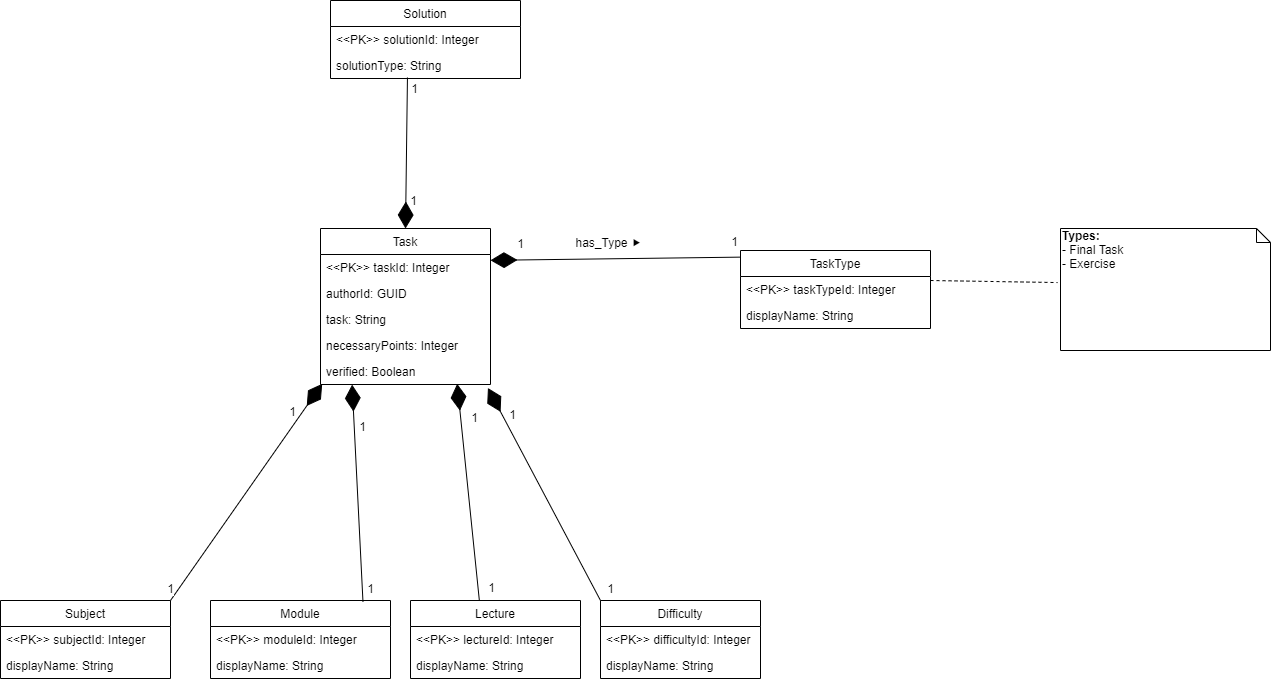

The diagram above was exported from draw.io. Its source (the exported page's mxGraphModel, read from the mxfile embedded in the PNG):
<mxGraphModel dx="1422" dy="713" grid="1" gridSize="10" guides="1" tooltips="1" connect="1" arrows="1" fold="1" page="1" pageScale="1" pageWidth="826" pageHeight="1169" background="#ffffff" math="0" shadow="0">
  <root>
    <mxCell id="0" />
    <mxCell id="1" parent="0" />
    <object label="" id="TYSsNtpgB68i84OsVJZ2-163">
      <mxCell style="endArrow=diamondThin;endFill=1;endSize=24;html=1;entryX=1;entryY=0.204;entryDx=0;entryDy=0;entryPerimeter=0;exitX=0;exitY=0.085;exitDx=0;exitDy=0;exitPerimeter=0;" edge="1" parent="1" source="TYSsNtpgB68i84OsVJZ2-158" target="TYSsNtpgB68i84OsVJZ2-154">
        <mxGeometry width="160" relative="1" as="geometry">
          <mxPoint x="290" y="510" as="sourcePoint" />
          <mxPoint x="450" y="510" as="targetPoint" />
        </mxGeometry>
      </mxCell>
    </object>
    <mxCell id="TYSsNtpgB68i84OsVJZ2-166" value="&lt;font style=&quot;font-size: 12px&quot;&gt;has_Type&amp;nbsp;&lt;span style=&quot;font-family: &amp;#34;comic sans ms&amp;#34; , cursive , sans-serif ; white-space: normal&quot;&gt;⯈&lt;/span&gt;&lt;br&gt;&lt;/font&gt;" style="text;html=1;align=center;verticalAlign=middle;resizable=0;points=[];labelBackgroundColor=#ffffff;" vertex="1" connectable="0" parent="TYSsNtpgB68i84OsVJZ2-163">
      <mxGeometry x="0.0579" y="-1" relative="1" as="geometry">
        <mxPoint y="-15.57" as="offset" />
      </mxGeometry>
    </mxCell>
    <mxCell id="TYSsNtpgB68i84OsVJZ2-167" value="1" style="text;html=1;align=center;verticalAlign=middle;resizable=0;points=[];labelBackgroundColor=#ffffff;" vertex="1" connectable="0" parent="TYSsNtpgB68i84OsVJZ2-163">
      <mxGeometry x="-0.9412" relative="1" as="geometry">
        <mxPoint y="-16.63" as="offset" />
      </mxGeometry>
    </mxCell>
    <mxCell id="TYSsNtpgB68i84OsVJZ2-168" value="1" style="text;html=1;align=center;verticalAlign=middle;resizable=0;points=[];labelBackgroundColor=#ffffff;" vertex="1" connectable="0" parent="TYSsNtpgB68i84OsVJZ2-163">
      <mxGeometry x="0.771" relative="1" as="geometry">
        <mxPoint y="-16.53" as="offset" />
      </mxGeometry>
    </mxCell>
    <mxCell id="TYSsNtpgB68i84OsVJZ2-219" value="" style="endArrow=diamondThin;endFill=1;endSize=24;html=1;exitX=0.405;exitY=0.962;exitDx=0;exitDy=0;exitPerimeter=0;entryX=0.5;entryY=0;entryDx=0;entryDy=0;" edge="1" parent="1" source="TYSsNtpgB68i84OsVJZ2-248" target="TYSsNtpgB68i84OsVJZ2-154">
      <mxGeometry width="160" relative="1" as="geometry">
        <mxPoint x="660" y="290" as="sourcePoint" />
        <mxPoint x="820" y="290" as="targetPoint" />
      </mxGeometry>
    </mxCell>
    <mxCell id="TYSsNtpgB68i84OsVJZ2-221" value="1" style="text;html=1;align=center;verticalAlign=middle;resizable=0;points=[];labelBackgroundColor=#ffffff;" vertex="1" connectable="0" parent="TYSsNtpgB68i84OsVJZ2-219">
      <mxGeometry x="-0.8529" y="-1" relative="1" as="geometry">
        <mxPoint x="8" as="offset" />
      </mxGeometry>
    </mxCell>
    <mxCell id="TYSsNtpgB68i84OsVJZ2-222" value="1" style="text;html=1;align=center;verticalAlign=middle;resizable=0;points=[];labelBackgroundColor=#ffffff;" vertex="1" connectable="0" parent="TYSsNtpgB68i84OsVJZ2-219">
      <mxGeometry x="0.6099" y="1" relative="1" as="geometry">
        <mxPoint x="5.77" as="offset" />
      </mxGeometry>
    </mxCell>
    <mxCell id="TYSsNtpgB68i84OsVJZ2-199" value="Difficulty" style="swimlane;fontStyle=0;childLayout=stackLayout;horizontal=1;startSize=26;fillColor=none;horizontalStack=0;resizeParent=1;resizeParentMax=0;resizeLast=0;collapsible=1;marginBottom=0;" vertex="1" parent="1">
      <mxGeometry x="940" y="700" width="160" height="78" as="geometry" />
    </mxCell>
    <mxCell id="TYSsNtpgB68i84OsVJZ2-200" value="&lt;&lt;PK&gt;&gt; difficultyId: Integer&#10;" style="text;strokeColor=none;fillColor=none;align=left;verticalAlign=top;spacingLeft=4;spacingRight=4;overflow=hidden;rotatable=0;points=[[0,0.5],[1,0.5]];portConstraint=eastwest;" vertex="1" parent="TYSsNtpgB68i84OsVJZ2-199">
      <mxGeometry y="26" width="160" height="26" as="geometry" />
    </mxCell>
    <mxCell id="TYSsNtpgB68i84OsVJZ2-201" value="displayName: String" style="text;strokeColor=none;fillColor=none;align=left;verticalAlign=top;spacingLeft=4;spacingRight=4;overflow=hidden;rotatable=0;points=[[0,0.5],[1,0.5]];portConstraint=eastwest;" vertex="1" parent="TYSsNtpgB68i84OsVJZ2-199">
      <mxGeometry y="52" width="160" height="26" as="geometry" />
    </mxCell>
    <mxCell id="TYSsNtpgB68i84OsVJZ2-195" value="Lecture" style="swimlane;fontStyle=0;childLayout=stackLayout;horizontal=1;startSize=26;fillColor=none;horizontalStack=0;resizeParent=1;resizeParentMax=0;resizeLast=0;collapsible=1;marginBottom=0;" vertex="1" parent="1">
      <mxGeometry x="750" y="700" width="170" height="78" as="geometry" />
    </mxCell>
    <mxCell id="TYSsNtpgB68i84OsVJZ2-196" value="&lt;&lt;PK&gt;&gt; lectureId: Integer" style="text;strokeColor=none;fillColor=none;align=left;verticalAlign=top;spacingLeft=4;spacingRight=4;overflow=hidden;rotatable=0;points=[[0,0.5],[1,0.5]];portConstraint=eastwest;" vertex="1" parent="TYSsNtpgB68i84OsVJZ2-195">
      <mxGeometry y="26" width="170" height="26" as="geometry" />
    </mxCell>
    <mxCell id="TYSsNtpgB68i84OsVJZ2-197" value="displayName: String" style="text;strokeColor=none;fillColor=none;align=left;verticalAlign=top;spacingLeft=4;spacingRight=4;overflow=hidden;rotatable=0;points=[[0,0.5],[1,0.5]];portConstraint=eastwest;" vertex="1" parent="TYSsNtpgB68i84OsVJZ2-195">
      <mxGeometry y="52" width="170" height="26" as="geometry" />
    </mxCell>
    <mxCell id="TYSsNtpgB68i84OsVJZ2-186" value="Subject" style="swimlane;fontStyle=0;childLayout=stackLayout;horizontal=1;startSize=26;fillColor=none;horizontalStack=0;resizeParent=1;resizeParentMax=0;resizeLast=0;collapsible=1;marginBottom=0;" vertex="1" parent="1">
      <mxGeometry x="340" y="700" width="170" height="78" as="geometry" />
    </mxCell>
    <mxCell id="TYSsNtpgB68i84OsVJZ2-187" value="&lt;&lt;PK&gt;&gt; subjectId: Integer" style="text;strokeColor=none;fillColor=none;align=left;verticalAlign=top;spacingLeft=4;spacingRight=4;overflow=hidden;rotatable=0;points=[[0,0.5],[1,0.5]];portConstraint=eastwest;" vertex="1" parent="TYSsNtpgB68i84OsVJZ2-186">
      <mxGeometry y="26" width="170" height="26" as="geometry" />
    </mxCell>
    <mxCell id="TYSsNtpgB68i84OsVJZ2-188" value="displayName: String" style="text;strokeColor=none;fillColor=none;align=left;verticalAlign=top;spacingLeft=4;spacingRight=4;overflow=hidden;rotatable=0;points=[[0,0.5],[1,0.5]];portConstraint=eastwest;" vertex="1" parent="TYSsNtpgB68i84OsVJZ2-186">
      <mxGeometry y="52" width="170" height="26" as="geometry" />
    </mxCell>
    <mxCell id="TYSsNtpgB68i84OsVJZ2-224" value="" style="endArrow=diamondThin;endFill=1;endSize=24;html=1;exitX=1;exitY=0;exitDx=0;exitDy=0;entryX=0.01;entryY=0.974;entryDx=0;entryDy=0;entryPerimeter=0;" edge="1" parent="1" source="TYSsNtpgB68i84OsVJZ2-186" target="TYSsNtpgB68i84OsVJZ2-169">
      <mxGeometry width="160" relative="1" as="geometry">
        <mxPoint x="630" y="710" as="sourcePoint" />
        <mxPoint x="790" y="710" as="targetPoint" />
      </mxGeometry>
    </mxCell>
    <mxCell id="TYSsNtpgB68i84OsVJZ2-225" value="1" style="text;html=1;align=center;verticalAlign=middle;resizable=0;points=[];labelBackgroundColor=#ffffff;" vertex="1" connectable="0" parent="TYSsNtpgB68i84OsVJZ2-224">
      <mxGeometry x="0.745" relative="1" as="geometry">
        <mxPoint x="-11.05" as="offset" />
      </mxGeometry>
    </mxCell>
    <mxCell id="TYSsNtpgB68i84OsVJZ2-226" value="1" style="text;html=1;align=center;verticalAlign=middle;resizable=0;points=[];labelBackgroundColor=#ffffff;" vertex="1" connectable="0" parent="TYSsNtpgB68i84OsVJZ2-224">
      <mxGeometry x="-0.8881" y="1" relative="1" as="geometry">
        <mxPoint x="-8.34" as="offset" />
      </mxGeometry>
    </mxCell>
    <mxCell id="TYSsNtpgB68i84OsVJZ2-227" value="" style="endArrow=diamondThin;endFill=1;endSize=24;html=1;entryX=0.186;entryY=1.006;entryDx=0;entryDy=0;entryPerimeter=0;exitX=0.847;exitY=0.013;exitDx=0;exitDy=0;exitPerimeter=0;" edge="1" parent="1" source="TYSsNtpgB68i84OsVJZ2-190" target="TYSsNtpgB68i84OsVJZ2-169">
      <mxGeometry width="160" relative="1" as="geometry">
        <mxPoint x="702" y="696" as="sourcePoint" />
        <mxPoint x="740" y="610" as="targetPoint" />
      </mxGeometry>
    </mxCell>
    <mxCell id="TYSsNtpgB68i84OsVJZ2-228" value="1" style="text;html=1;align=center;verticalAlign=middle;resizable=0;points=[];labelBackgroundColor=#ffffff;" vertex="1" connectable="0" parent="TYSsNtpgB68i84OsVJZ2-227">
      <mxGeometry x="0.6205" y="-1" relative="1" as="geometry">
        <mxPoint x="7.22" as="offset" />
      </mxGeometry>
    </mxCell>
    <mxCell id="TYSsNtpgB68i84OsVJZ2-229" value="1" style="text;html=1;align=center;verticalAlign=middle;resizable=0;points=[];labelBackgroundColor=#ffffff;" vertex="1" connectable="0" parent="TYSsNtpgB68i84OsVJZ2-227">
      <mxGeometry x="-0.8814" y="-2" relative="1" as="geometry">
        <mxPoint x="5.59" as="offset" />
      </mxGeometry>
    </mxCell>
    <mxCell id="TYSsNtpgB68i84OsVJZ2-190" value="Module" style="swimlane;fontStyle=0;childLayout=stackLayout;horizontal=1;startSize=26;fillColor=none;horizontalStack=0;resizeParent=1;resizeParentMax=0;resizeLast=0;collapsible=1;marginBottom=0;" vertex="1" parent="1">
      <mxGeometry x="550" y="700" width="180" height="78" as="geometry" />
    </mxCell>
    <mxCell id="TYSsNtpgB68i84OsVJZ2-191" value="&lt;&lt;PK&gt;&gt; moduleId: Integer" style="text;strokeColor=none;fillColor=none;align=left;verticalAlign=top;spacingLeft=4;spacingRight=4;overflow=hidden;rotatable=0;points=[[0,0.5],[1,0.5]];portConstraint=eastwest;" vertex="1" parent="TYSsNtpgB68i84OsVJZ2-190">
      <mxGeometry y="26" width="180" height="26" as="geometry" />
    </mxCell>
    <mxCell id="TYSsNtpgB68i84OsVJZ2-192" value="displayName: String" style="text;strokeColor=none;fillColor=none;align=left;verticalAlign=top;spacingLeft=4;spacingRight=4;overflow=hidden;rotatable=0;points=[[0,0.5],[1,0.5]];portConstraint=eastwest;" vertex="1" parent="TYSsNtpgB68i84OsVJZ2-190">
      <mxGeometry y="52" width="180" height="26" as="geometry" />
    </mxCell>
    <mxCell id="TYSsNtpgB68i84OsVJZ2-230" value="" style="endArrow=diamondThin;endFill=1;endSize=24;html=1;entryX=0.804;entryY=0.974;entryDx=0;entryDy=0;entryPerimeter=0;exitX=0.405;exitY=0;exitDx=0;exitDy=0;exitPerimeter=0;" edge="1" parent="1" source="TYSsNtpgB68i84OsVJZ2-195" target="TYSsNtpgB68i84OsVJZ2-169">
      <mxGeometry width="160" relative="1" as="geometry">
        <mxPoint x="580" y="610" as="sourcePoint" />
        <mxPoint x="740" y="610" as="targetPoint" />
      </mxGeometry>
    </mxCell>
    <mxCell id="TYSsNtpgB68i84OsVJZ2-231" value="1" style="text;html=1;align=center;verticalAlign=middle;resizable=0;points=[];labelBackgroundColor=#ffffff;" vertex="1" connectable="0" parent="TYSsNtpgB68i84OsVJZ2-230">
      <mxGeometry x="0.6914" relative="1" as="geometry">
        <mxPoint x="13.32" as="offset" />
      </mxGeometry>
    </mxCell>
    <mxCell id="TYSsNtpgB68i84OsVJZ2-232" value="1" style="text;html=1;align=center;verticalAlign=middle;resizable=0;points=[];labelBackgroundColor=#ffffff;" vertex="1" connectable="0" parent="TYSsNtpgB68i84OsVJZ2-230">
      <mxGeometry x="-0.8671" y="1" relative="1" as="geometry">
        <mxPoint x="14.3" as="offset" />
      </mxGeometry>
    </mxCell>
    <mxCell id="TYSsNtpgB68i84OsVJZ2-233" value="" style="endArrow=diamondThin;endFill=1;endSize=24;html=1;entryX=0.985;entryY=1.135;entryDx=0;entryDy=0;entryPerimeter=0;exitX=0;exitY=0;exitDx=0;exitDy=0;" edge="1" parent="1" source="TYSsNtpgB68i84OsVJZ2-199" target="TYSsNtpgB68i84OsVJZ2-169">
      <mxGeometry width="160" relative="1" as="geometry">
        <mxPoint x="580" y="610" as="sourcePoint" />
        <mxPoint x="740" y="610" as="targetPoint" />
      </mxGeometry>
    </mxCell>
    <mxCell id="TYSsNtpgB68i84OsVJZ2-234" value="1" style="text;html=1;align=center;verticalAlign=middle;resizable=0;points=[];labelBackgroundColor=#ffffff;" vertex="1" connectable="0" parent="TYSsNtpgB68i84OsVJZ2-233">
      <mxGeometry x="0.7381" y="-3" relative="1" as="geometry">
        <mxPoint x="6.27" as="offset" />
      </mxGeometry>
    </mxCell>
    <mxCell id="TYSsNtpgB68i84OsVJZ2-235" value="1" style="text;html=1;align=center;verticalAlign=middle;resizable=0;points=[];labelBackgroundColor=#ffffff;" vertex="1" connectable="0" parent="TYSsNtpgB68i84OsVJZ2-233">
      <mxGeometry x="-0.8913" y="-3" relative="1" as="geometry">
        <mxPoint x="12.87" as="offset" />
      </mxGeometry>
    </mxCell>
    <mxCell id="TYSsNtpgB68i84OsVJZ2-154" value="Task" style="swimlane;fontStyle=0;childLayout=stackLayout;horizontal=1;startSize=26;fillColor=none;horizontalStack=0;resizeParent=1;resizeParentMax=0;resizeLast=0;collapsible=1;marginBottom=0;" vertex="1" parent="1">
      <mxGeometry x="660" y="328" width="170" height="156" as="geometry" />
    </mxCell>
    <mxCell id="TYSsNtpgB68i84OsVJZ2-155" value="&lt;&lt;PK&gt;&gt; taskId: Integer" style="text;strokeColor=none;fillColor=none;align=left;verticalAlign=top;spacingLeft=4;spacingRight=4;overflow=hidden;rotatable=0;points=[[0,0.5],[1,0.5]];portConstraint=eastwest;" vertex="1" parent="TYSsNtpgB68i84OsVJZ2-154">
      <mxGeometry y="26" width="170" height="26" as="geometry" />
    </mxCell>
    <mxCell id="TYSsNtpgB68i84OsVJZ2-249" value="authorId: GUID" style="text;strokeColor=none;fillColor=none;align=left;verticalAlign=top;spacingLeft=4;spacingRight=4;overflow=hidden;rotatable=0;points=[[0,0.5],[1,0.5]];portConstraint=eastwest;" vertex="1" parent="TYSsNtpgB68i84OsVJZ2-154">
      <mxGeometry y="52" width="170" height="26" as="geometry" />
    </mxCell>
    <mxCell id="TYSsNtpgB68i84OsVJZ2-156" value="task: String" style="text;strokeColor=none;fillColor=none;align=left;verticalAlign=top;spacingLeft=4;spacingRight=4;overflow=hidden;rotatable=0;points=[[0,0.5],[1,0.5]];portConstraint=eastwest;" vertex="1" parent="TYSsNtpgB68i84OsVJZ2-154">
      <mxGeometry y="78" width="170" height="26" as="geometry" />
    </mxCell>
    <mxCell id="TYSsNtpgB68i84OsVJZ2-157" value="necessaryPoints: Integer" style="text;strokeColor=none;fillColor=none;align=left;verticalAlign=top;spacingLeft=4;spacingRight=4;overflow=hidden;rotatable=0;points=[[0,0.5],[1,0.5]];portConstraint=eastwest;" vertex="1" parent="TYSsNtpgB68i84OsVJZ2-154">
      <mxGeometry y="104" width="170" height="26" as="geometry" />
    </mxCell>
    <mxCell id="TYSsNtpgB68i84OsVJZ2-169" value="verified: Boolean" style="text;strokeColor=none;fillColor=none;align=left;verticalAlign=top;spacingLeft=4;spacingRight=4;overflow=hidden;rotatable=0;points=[[0,0.5],[1,0.5]];portConstraint=eastwest;" vertex="1" parent="TYSsNtpgB68i84OsVJZ2-154">
      <mxGeometry y="130" width="170" height="26" as="geometry" />
    </mxCell>
    <mxCell id="TYSsNtpgB68i84OsVJZ2-158" value="TaskType" style="swimlane;fontStyle=0;childLayout=stackLayout;horizontal=1;startSize=26;fillColor=none;horizontalStack=0;resizeParent=1;resizeParentMax=0;resizeLast=0;collapsible=1;marginBottom=0;" vertex="1" parent="1">
      <mxGeometry x="1080" y="350" width="190" height="78" as="geometry" />
    </mxCell>
    <mxCell id="TYSsNtpgB68i84OsVJZ2-159" value="&lt;&lt;PK&gt;&gt; taskTypeId: Integer" style="text;strokeColor=none;fillColor=none;align=left;verticalAlign=top;spacingLeft=4;spacingRight=4;overflow=hidden;rotatable=0;points=[[0,0.5],[1,0.5]];portConstraint=eastwest;" vertex="1" parent="TYSsNtpgB68i84OsVJZ2-158">
      <mxGeometry y="26" width="190" height="26" as="geometry" />
    </mxCell>
    <mxCell id="TYSsNtpgB68i84OsVJZ2-161" value="displayName: String" style="text;strokeColor=none;fillColor=none;align=left;verticalAlign=top;spacingLeft=4;spacingRight=4;overflow=hidden;rotatable=0;points=[[0,0.5],[1,0.5]];portConstraint=eastwest;" vertex="1" parent="TYSsNtpgB68i84OsVJZ2-158">
      <mxGeometry y="52" width="190" height="26" as="geometry" />
    </mxCell>
    <mxCell id="TYSsNtpgB68i84OsVJZ2-245" value="&lt;b&gt;Types:&lt;/b&gt;&lt;br&gt;- Final Task&lt;br&gt;- Exercise" style="shape=note;whiteSpace=wrap;html=1;size=14;verticalAlign=top;align=left;spacingTop=-6;" vertex="1" parent="1">
      <mxGeometry x="1400" y="328" width="210" height="122" as="geometry" />
    </mxCell>
    <mxCell id="TYSsNtpgB68i84OsVJZ2-247" value="" style="endArrow=none;dashed=1;html=1;exitX=1;exitY=0.154;exitDx=0;exitDy=0;exitPerimeter=0;entryX=-0.014;entryY=0.443;entryDx=0;entryDy=0;entryPerimeter=0;" edge="1" parent="1" source="TYSsNtpgB68i84OsVJZ2-159" target="TYSsNtpgB68i84OsVJZ2-245">
      <mxGeometry width="50" height="50" relative="1" as="geometry">
        <mxPoint x="1290" y="440" as="sourcePoint" />
        <mxPoint x="1380" y="389" as="targetPoint" />
      </mxGeometry>
    </mxCell>
    <mxCell id="TYSsNtpgB68i84OsVJZ2-210" value="Solution" style="swimlane;fontStyle=0;childLayout=stackLayout;horizontal=1;startSize=26;fillColor=none;horizontalStack=0;resizeParent=1;resizeParentMax=0;resizeLast=0;collapsible=1;marginBottom=0;" vertex="1" parent="1">
      <mxGeometry x="670" y="100" width="190" height="78" as="geometry" />
    </mxCell>
    <mxCell id="TYSsNtpgB68i84OsVJZ2-211" value="&lt;&lt;PK&gt;&gt; solutionId: Integer" style="text;strokeColor=none;fillColor=none;align=left;verticalAlign=top;spacingLeft=4;spacingRight=4;overflow=hidden;rotatable=0;points=[[0,0.5],[1,0.5]];portConstraint=eastwest;" vertex="1" parent="TYSsNtpgB68i84OsVJZ2-210">
      <mxGeometry y="26" width="190" height="26" as="geometry" />
    </mxCell>
    <mxCell id="TYSsNtpgB68i84OsVJZ2-248" value="solutionType: String" style="text;strokeColor=none;fillColor=none;align=left;verticalAlign=top;spacingLeft=4;spacingRight=4;overflow=hidden;rotatable=0;points=[[0,0.5],[1,0.5]];portConstraint=eastwest;" vertex="1" parent="TYSsNtpgB68i84OsVJZ2-210">
      <mxGeometry y="52" width="190" height="26" as="geometry" />
    </mxCell>
  </root>
</mxGraphModel>